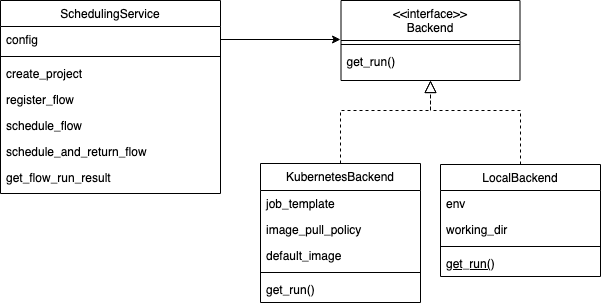

The diagram above was exported from draw.io. Its source (the exported page's mxGraphModel, read from the mxfile embedded in the PNG):
<mxGraphModel dx="2125" dy="832" grid="1" gridSize="10" guides="1" tooltips="1" connect="1" arrows="1" fold="1" page="1" pageScale="1" pageWidth="827" pageHeight="1169" math="0" shadow="0">
  <root>
    <mxCell id="WIyWlLk6GJQsqaUBKTNV-0" />
    <mxCell id="WIyWlLk6GJQsqaUBKTNV-1" parent="WIyWlLk6GJQsqaUBKTNV-0" />
    <mxCell id="zkfFHV4jXpPFQw0GAbJ--0" value="&lt;&lt;interface&gt;&gt;&#10;Backend" style="swimlane;fontStyle=0;align=center;verticalAlign=top;childLayout=stackLayout;horizontal=1;startSize=40;horizontalStack=0;resizeParent=1;resizeLast=0;collapsible=1;marginBottom=0;rounded=0;shadow=0;strokeWidth=1;" parent="WIyWlLk6GJQsqaUBKTNV-1" vertex="1">
      <mxGeometry x="90.5" y="180" width="179" height="80" as="geometry">
        <mxRectangle x="230" y="140" width="160" height="26" as="alternateBounds" />
      </mxGeometry>
    </mxCell>
    <mxCell id="zkfFHV4jXpPFQw0GAbJ--4" value="" style="line;html=1;strokeWidth=1;align=left;verticalAlign=middle;spacingTop=-1;spacingLeft=3;spacingRight=3;rotatable=0;labelPosition=right;points=[];portConstraint=eastwest;" parent="zkfFHV4jXpPFQw0GAbJ--0" vertex="1">
      <mxGeometry y="40" width="179" height="8" as="geometry" />
    </mxCell>
    <mxCell id="zkfFHV4jXpPFQw0GAbJ--5" value="get_run()" style="text;align=left;verticalAlign=top;spacingLeft=4;spacingRight=4;overflow=hidden;rotatable=0;points=[[0,0.5],[1,0.5]];portConstraint=eastwest;" parent="zkfFHV4jXpPFQw0GAbJ--0" vertex="1">
      <mxGeometry y="48" width="179" height="22" as="geometry" />
    </mxCell>
    <mxCell id="zkfFHV4jXpPFQw0GAbJ--12" value="" style="endArrow=block;endSize=10;endFill=0;shadow=0;strokeWidth=1;rounded=0;edgeStyle=elbowEdgeStyle;elbow=vertical;exitX=0.5;exitY=0;exitDx=0;exitDy=0;dashed=1;" parent="WIyWlLk6GJQsqaUBKTNV-1" source="b8lQSdw6gDhZ6LeLx2bp-49" edge="1">
      <mxGeometry width="160" relative="1" as="geometry">
        <mxPoint x="91" y="430" as="sourcePoint" />
        <mxPoint x="180" y="260" as="targetPoint" />
        <Array as="points">
          <mxPoint x="171" y="290" />
        </Array>
      </mxGeometry>
    </mxCell>
    <mxCell id="zkfFHV4jXpPFQw0GAbJ--16" value="" style="endArrow=block;endSize=10;endFill=0;shadow=0;strokeWidth=1;rounded=0;edgeStyle=elbowEdgeStyle;elbow=vertical;exitX=0.5;exitY=0;exitDx=0;exitDy=0;dashed=1;" parent="WIyWlLk6GJQsqaUBKTNV-1" source="b8lQSdw6gDhZ6LeLx2bp-6" edge="1">
      <mxGeometry width="160" relative="1" as="geometry">
        <mxPoint x="271" y="430" as="sourcePoint" />
        <mxPoint x="180" y="260" as="targetPoint" />
        <Array as="points">
          <mxPoint x="220" y="290" />
        </Array>
      </mxGeometry>
    </mxCell>
    <mxCell id="zkfFHV4jXpPFQw0GAbJ--17" value="SchedulingService" style="swimlane;fontStyle=0;align=center;verticalAlign=top;childLayout=stackLayout;horizontal=1;startSize=26;horizontalStack=0;resizeParent=1;resizeLast=0;collapsible=1;marginBottom=0;rounded=0;shadow=0;strokeWidth=1;" parent="WIyWlLk6GJQsqaUBKTNV-1" vertex="1">
      <mxGeometry x="-250" y="180" width="220" height="193" as="geometry">
        <mxRectangle x="550" y="140" width="160" height="26" as="alternateBounds" />
      </mxGeometry>
    </mxCell>
    <mxCell id="zkfFHV4jXpPFQw0GAbJ--18" value="config" style="text;align=left;verticalAlign=top;spacingLeft=4;spacingRight=4;overflow=hidden;rotatable=0;points=[[0,0.5],[1,0.5]];portConstraint=eastwest;" parent="zkfFHV4jXpPFQw0GAbJ--17" vertex="1">
      <mxGeometry y="26" width="220" height="26" as="geometry" />
    </mxCell>
    <mxCell id="zkfFHV4jXpPFQw0GAbJ--23" value="" style="line;html=1;strokeWidth=1;align=left;verticalAlign=middle;spacingTop=-1;spacingLeft=3;spacingRight=3;rotatable=0;labelPosition=right;points=[];portConstraint=eastwest;" parent="zkfFHV4jXpPFQw0GAbJ--17" vertex="1">
      <mxGeometry y="52" width="220" height="8" as="geometry" />
    </mxCell>
    <mxCell id="zkfFHV4jXpPFQw0GAbJ--24" value="create_project" style="text;align=left;verticalAlign=top;spacingLeft=4;spacingRight=4;overflow=hidden;rotatable=0;points=[[0,0.5],[1,0.5]];portConstraint=eastwest;" parent="zkfFHV4jXpPFQw0GAbJ--17" vertex="1">
      <mxGeometry y="60" width="220" height="26" as="geometry" />
    </mxCell>
    <mxCell id="zkfFHV4jXpPFQw0GAbJ--25" value="register_flow" style="text;align=left;verticalAlign=top;spacingLeft=4;spacingRight=4;overflow=hidden;rotatable=0;points=[[0,0.5],[1,0.5]];portConstraint=eastwest;" parent="zkfFHV4jXpPFQw0GAbJ--17" vertex="1">
      <mxGeometry y="86" width="220" height="26" as="geometry" />
    </mxCell>
    <mxCell id="b8lQSdw6gDhZ6LeLx2bp-45" value="schedule_flow" style="text;align=left;verticalAlign=top;spacingLeft=4;spacingRight=4;overflow=hidden;rotatable=0;points=[[0,0.5],[1,0.5]];portConstraint=eastwest;" vertex="1" parent="zkfFHV4jXpPFQw0GAbJ--17">
      <mxGeometry y="112" width="220" height="26" as="geometry" />
    </mxCell>
    <mxCell id="b8lQSdw6gDhZ6LeLx2bp-44" value="schedule_and_return_flow" style="text;align=left;verticalAlign=top;spacingLeft=4;spacingRight=4;overflow=hidden;rotatable=0;points=[[0,0.5],[1,0.5]];portConstraint=eastwest;" vertex="1" parent="zkfFHV4jXpPFQw0GAbJ--17">
      <mxGeometry y="138" width="220" height="26" as="geometry" />
    </mxCell>
    <mxCell id="b8lQSdw6gDhZ6LeLx2bp-47" value="get_flow_run_result" style="text;align=left;verticalAlign=top;spacingLeft=4;spacingRight=4;overflow=hidden;rotatable=0;points=[[0,0.5],[1,0.5]];portConstraint=eastwest;" vertex="1" parent="zkfFHV4jXpPFQw0GAbJ--17">
      <mxGeometry y="164" width="220" height="26" as="geometry" />
    </mxCell>
    <mxCell id="b8lQSdw6gDhZ6LeLx2bp-6" value="LocalBackend" style="swimlane;fontStyle=0;align=center;verticalAlign=top;childLayout=stackLayout;horizontal=1;startSize=26;horizontalStack=0;resizeParent=1;resizeLast=0;collapsible=1;marginBottom=0;rounded=0;shadow=0;strokeWidth=1;" vertex="1" parent="WIyWlLk6GJQsqaUBKTNV-1">
      <mxGeometry x="190" y="344" width="160" height="112" as="geometry">
        <mxRectangle x="130" y="380" width="160" height="26" as="alternateBounds" />
      </mxGeometry>
    </mxCell>
    <mxCell id="b8lQSdw6gDhZ6LeLx2bp-7" value="env" style="text;align=left;verticalAlign=top;spacingLeft=4;spacingRight=4;overflow=hidden;rotatable=0;points=[[0,0.5],[1,0.5]];portConstraint=eastwest;" vertex="1" parent="b8lQSdw6gDhZ6LeLx2bp-6">
      <mxGeometry y="26" width="160" height="26" as="geometry" />
    </mxCell>
    <mxCell id="b8lQSdw6gDhZ6LeLx2bp-55" value="working_dir" style="text;align=left;verticalAlign=top;spacingLeft=4;spacingRight=4;overflow=hidden;rotatable=0;points=[[0,0.5],[1,0.5]];portConstraint=eastwest;" vertex="1" parent="b8lQSdw6gDhZ6LeLx2bp-6">
      <mxGeometry y="52" width="160" height="26" as="geometry" />
    </mxCell>
    <mxCell id="b8lQSdw6gDhZ6LeLx2bp-8" value="" style="line;html=1;strokeWidth=1;align=left;verticalAlign=middle;spacingTop=-1;spacingLeft=3;spacingRight=3;rotatable=0;labelPosition=right;points=[];portConstraint=eastwest;" vertex="1" parent="b8lQSdw6gDhZ6LeLx2bp-6">
      <mxGeometry y="78" width="160" height="8" as="geometry" />
    </mxCell>
    <mxCell id="b8lQSdw6gDhZ6LeLx2bp-9" value="get_run()" style="text;align=left;verticalAlign=top;spacingLeft=4;spacingRight=4;overflow=hidden;rotatable=0;points=[[0,0.5],[1,0.5]];portConstraint=eastwest;fontStyle=4" vertex="1" parent="b8lQSdw6gDhZ6LeLx2bp-6">
      <mxGeometry y="86" width="160" height="26" as="geometry" />
    </mxCell>
    <mxCell id="b8lQSdw6gDhZ6LeLx2bp-49" value="KubernetesBackend&#10;" style="swimlane;fontStyle=0;align=center;verticalAlign=top;childLayout=stackLayout;horizontal=1;startSize=27;horizontalStack=0;resizeParent=1;resizeLast=0;collapsible=1;marginBottom=0;rounded=0;shadow=0;strokeWidth=1;" vertex="1" parent="WIyWlLk6GJQsqaUBKTNV-1">
      <mxGeometry x="10" y="343" width="160" height="139" as="geometry">
        <mxRectangle x="230" y="140" width="160" height="26" as="alternateBounds" />
      </mxGeometry>
    </mxCell>
    <mxCell id="b8lQSdw6gDhZ6LeLx2bp-50" value="job_template" style="text;align=left;verticalAlign=top;spacingLeft=4;spacingRight=4;overflow=hidden;rotatable=0;points=[[0,0.5],[1,0.5]];portConstraint=eastwest;" vertex="1" parent="b8lQSdw6gDhZ6LeLx2bp-49">
      <mxGeometry y="27" width="160" height="26" as="geometry" />
    </mxCell>
    <mxCell id="b8lQSdw6gDhZ6LeLx2bp-51" value="image_pull_policy" style="text;align=left;verticalAlign=top;spacingLeft=4;spacingRight=4;overflow=hidden;rotatable=0;points=[[0,0.5],[1,0.5]];portConstraint=eastwest;rounded=0;shadow=0;html=0;" vertex="1" parent="b8lQSdw6gDhZ6LeLx2bp-49">
      <mxGeometry y="53" width="160" height="26" as="geometry" />
    </mxCell>
    <mxCell id="b8lQSdw6gDhZ6LeLx2bp-52" value="default_image" style="text;align=left;verticalAlign=top;spacingLeft=4;spacingRight=4;overflow=hidden;rotatable=0;points=[[0,0.5],[1,0.5]];portConstraint=eastwest;rounded=0;shadow=0;html=0;" vertex="1" parent="b8lQSdw6gDhZ6LeLx2bp-49">
      <mxGeometry y="79" width="160" height="26" as="geometry" />
    </mxCell>
    <mxCell id="b8lQSdw6gDhZ6LeLx2bp-53" value="" style="line;html=1;strokeWidth=1;align=left;verticalAlign=middle;spacingTop=-1;spacingLeft=3;spacingRight=3;rotatable=0;labelPosition=right;points=[];portConstraint=eastwest;" vertex="1" parent="b8lQSdw6gDhZ6LeLx2bp-49">
      <mxGeometry y="105" width="160" height="8" as="geometry" />
    </mxCell>
    <mxCell id="b8lQSdw6gDhZ6LeLx2bp-54" value="get_run()" style="text;align=left;verticalAlign=top;spacingLeft=4;spacingRight=4;overflow=hidden;rotatable=0;points=[[0,0.5],[1,0.5]];portConstraint=eastwest;" vertex="1" parent="b8lQSdw6gDhZ6LeLx2bp-49">
      <mxGeometry y="113" width="160" height="26" as="geometry" />
    </mxCell>
    <mxCell id="b8lQSdw6gDhZ6LeLx2bp-66" value="" style="endArrow=classic;html=1;rounded=0;exitX=1;exitY=0.5;exitDx=0;exitDy=0;" edge="1" parent="WIyWlLk6GJQsqaUBKTNV-1" source="zkfFHV4jXpPFQw0GAbJ--18">
      <mxGeometry width="50" height="50" relative="1" as="geometry">
        <mxPoint x="60" y="570" as="sourcePoint" />
        <mxPoint x="90" y="219" as="targetPoint" />
      </mxGeometry>
    </mxCell>
  </root>
</mxGraphModel>